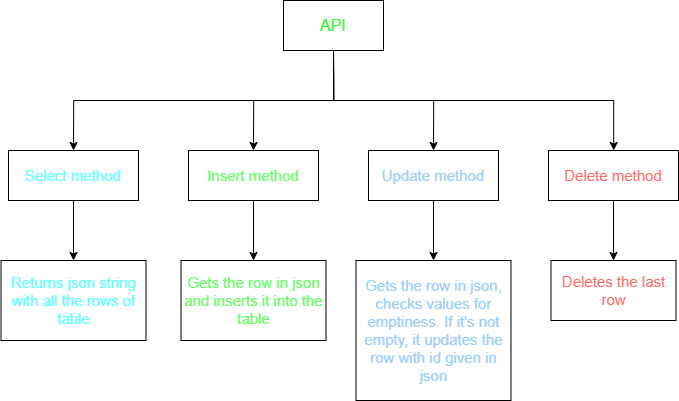

The diagram above was exported from draw.io. Its source (the exported page's mxGraphModel, read from the mxfile embedded in the PNG):
<mxGraphModel dx="3280" dy="1952" grid="1" gridSize="10" guides="1" tooltips="1" connect="1" arrows="1" fold="1" page="1" pageScale="1" pageWidth="850" pageHeight="1100" math="0" shadow="0">
  <root>
    <mxCell id="0" />
    <mxCell id="1" parent="0" />
    <mxCell id="7" style="edgeStyle=orthogonalEdgeStyle;rounded=0;orthogonalLoop=1;jettySize=auto;html=1;exitX=0.5;exitY=1;exitDx=0;exitDy=0;entryX=0.5;entryY=0;entryDx=0;entryDy=0;" edge="1" parent="1" source="2" target="3">
      <mxGeometry relative="1" as="geometry" />
    </mxCell>
    <mxCell id="8" style="edgeStyle=orthogonalEdgeStyle;rounded=0;orthogonalLoop=1;jettySize=auto;html=1;exitX=0.5;exitY=1;exitDx=0;exitDy=0;entryX=0.5;entryY=0;entryDx=0;entryDy=0;" edge="1" parent="1" source="2" target="4">
      <mxGeometry relative="1" as="geometry" />
    </mxCell>
    <mxCell id="9" style="edgeStyle=orthogonalEdgeStyle;rounded=0;orthogonalLoop=1;jettySize=auto;html=1;exitX=0.5;exitY=1;exitDx=0;exitDy=0;entryX=0.5;entryY=0;entryDx=0;entryDy=0;" edge="1" parent="1" source="2" target="5">
      <mxGeometry relative="1" as="geometry">
        <mxPoint x="520" y="250" as="targetPoint" />
      </mxGeometry>
    </mxCell>
    <mxCell id="10" style="edgeStyle=orthogonalEdgeStyle;rounded=0;orthogonalLoop=1;jettySize=auto;html=1;exitX=0.5;exitY=1;exitDx=0;exitDy=0;" edge="1" parent="1" source="2" target="6">
      <mxGeometry relative="1" as="geometry" />
    </mxCell>
    <mxCell id="2" value="&lt;font style=&quot;font-size: 16px&quot; color=&quot;#33ff33&quot;&gt;API&lt;/font&gt;" style="rounded=0;whiteSpace=wrap;html=1;" vertex="1" parent="1">
      <mxGeometry x="375" y="110" width="100" height="50" as="geometry" />
    </mxCell>
    <mxCell id="12" style="edgeStyle=orthogonalEdgeStyle;rounded=0;orthogonalLoop=1;jettySize=auto;html=1;exitX=0.5;exitY=1;exitDx=0;exitDy=0;entryX=0.5;entryY=0;entryDx=0;entryDy=0;" edge="1" parent="1" source="3" target="11">
      <mxGeometry relative="1" as="geometry" />
    </mxCell>
    <mxCell id="3" value="&lt;font style=&quot;font-size: 15px&quot; color=&quot;#66ffff&quot;&gt;Select method&lt;/font&gt;" style="rounded=0;whiteSpace=wrap;html=1;" vertex="1" parent="1">
      <mxGeometry x="100" y="260" width="130" height="50" as="geometry" />
    </mxCell>
    <mxCell id="14" style="edgeStyle=orthogonalEdgeStyle;rounded=0;orthogonalLoop=1;jettySize=auto;html=1;exitX=0.5;exitY=1;exitDx=0;exitDy=0;entryX=0.5;entryY=0;entryDx=0;entryDy=0;" edge="1" parent="1" source="4" target="13">
      <mxGeometry relative="1" as="geometry" />
    </mxCell>
    <mxCell id="4" value="&lt;font style=&quot;font-size: 15px&quot; color=&quot;#66ff66&quot;&gt;Insert method&lt;/font&gt;" style="rounded=0;whiteSpace=wrap;html=1;" vertex="1" parent="1">
      <mxGeometry x="280" y="260" width="130" height="50" as="geometry" />
    </mxCell>
    <mxCell id="16" style="edgeStyle=orthogonalEdgeStyle;rounded=0;orthogonalLoop=1;jettySize=auto;html=1;exitX=0.5;exitY=1;exitDx=0;exitDy=0;entryX=0.5;entryY=0;entryDx=0;entryDy=0;" edge="1" parent="1" source="5" target="15">
      <mxGeometry relative="1" as="geometry" />
    </mxCell>
    <mxCell id="5" value="&lt;font style=&quot;font-size: 15px&quot; color=&quot;#99ccff&quot;&gt;Update method&lt;/font&gt;" style="rounded=0;whiteSpace=wrap;html=1;" vertex="1" parent="1">
      <mxGeometry x="460" y="260" width="130" height="50" as="geometry" />
    </mxCell>
    <mxCell id="18" style="edgeStyle=orthogonalEdgeStyle;rounded=0;orthogonalLoop=1;jettySize=auto;html=1;exitX=0.5;exitY=1;exitDx=0;exitDy=0;entryX=0.5;entryY=0;entryDx=0;entryDy=0;" edge="1" parent="1" source="6" target="17">
      <mxGeometry relative="1" as="geometry" />
    </mxCell>
    <mxCell id="6" value="&lt;font style=&quot;font-size: 15px&quot; color=&quot;#ff6666&quot;&gt;Delete method&lt;/font&gt;" style="rounded=0;whiteSpace=wrap;html=1;" vertex="1" parent="1">
      <mxGeometry x="640" y="260" width="130" height="50" as="geometry" />
    </mxCell>
    <mxCell id="11" value="&lt;font style=&quot;font-size: 15px&quot; color=&quot;#66ffff&quot;&gt;Returns json string with all the rows of table&lt;/font&gt;" style="rounded=0;whiteSpace=wrap;html=1;" vertex="1" parent="1">
      <mxGeometry x="92.5" y="370" width="145" height="80" as="geometry" />
    </mxCell>
    <mxCell id="13" value="&lt;font style=&quot;font-size: 15px&quot; color=&quot;#66ff66&quot;&gt;Gets the row in json and inserts it into the table&lt;/font&gt;" style="rounded=0;whiteSpace=wrap;html=1;" vertex="1" parent="1">
      <mxGeometry x="272.5" y="370" width="145" height="80" as="geometry" />
    </mxCell>
    <mxCell id="15" value="&lt;font style=&quot;font-size: 15px&quot; color=&quot;#99ccff&quot;&gt;Gets the row in json, checks values for emptiness. If it's not empty, it updates the row with id given in json&lt;/font&gt;" style="rounded=0;whiteSpace=wrap;html=1;" vertex="1" parent="1">
      <mxGeometry x="447.5" y="370" width="155" height="140" as="geometry" />
    </mxCell>
    <mxCell id="17" value="&lt;font style=&quot;font-size: 15px&quot; color=&quot;#ff6666&quot;&gt;Deletes the last row&lt;/font&gt;" style="rounded=0;whiteSpace=wrap;html=1;" vertex="1" parent="1">
      <mxGeometry x="642.5" y="370" width="125" height="60" as="geometry" />
    </mxCell>
  </root>
</mxGraphModel>